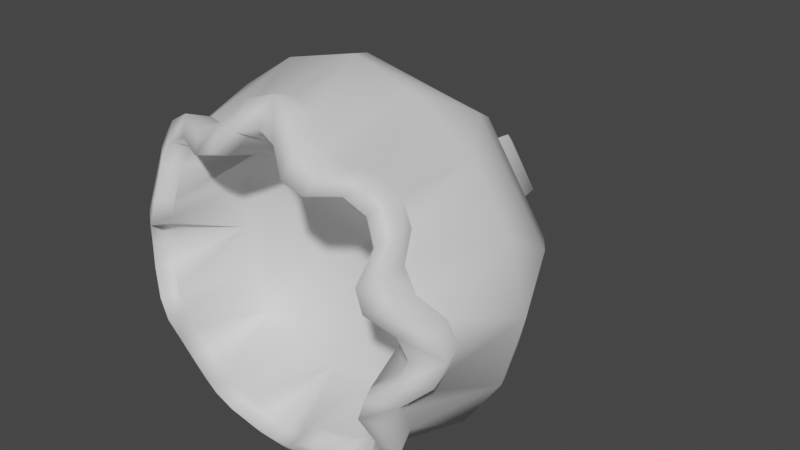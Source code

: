 # Source: FE_leaf_15-nr.blend  (saved by Blender 3.0.42; exported with 4.5.12 LTS)
import bpy
from mathutils import Matrix  # noqa: F401  (used for matrix-valued properties, if any)

bpy.ops.wm.read_factory_settings(use_empty=True)
scene = bpy.context.scene
scene.name = 'Scene'

# ---- collections
col_collection = bpy.data.collections.new('Collection'); scene.collection.children.link(col_collection)

# ---- materials (node trees are filled in below, after node groups)
mat_material_002 = bpy.data.materials.new('Material.002')
mat_material_002.use_transparent_shadow = False

# ---- material node trees
mat_material_002.use_nodes = True; mat_material_002.node_tree.nodes.clear()
_N = mat_material_002.node_tree.nodes; _L = mat_material_002.node_tree.links
n0 = _N.new('ShaderNodeBsdfPrincipled'); n0.name = 'Principled BSDF'; n0.location = (10, 300)
n0.distribution = 'GGX'
n0.subsurface_method = 'RANDOM_WALK_SKIN'
n0.inputs[3].default_value = 1.45
n0.inputs[27].default_value = (0.0, 0.0, 0.0, 1.0)
n0.inputs[28].default_value = 1.0
n1 = _N.new('ShaderNodeOutputMaterial'); n1.name = 'Material Output'; n1.location = (300, 300)
_L.new(n0.outputs[0], n1.inputs[0])
n1.is_active_output = True

# ---- world
world_world = bpy.data.worlds.new('World'); scene.world = world_world
world_world.use_nodes = True; world_world.node_tree.nodes.clear()
_N = world_world.node_tree.nodes; _L = world_world.node_tree.links
n0 = _N.new('ShaderNodeOutputWorld'); n0.name = 'World Output'; n0.location = (300, 300)
n1 = _N.new('ShaderNodeBackground'); n1.name = 'Background'; n1.location = (10, 300)
n1.inputs[0].default_value = (0.05088, 0.05088, 0.05088, 1.0)
_L.new(n1.outputs[0], n0.inputs[0])
n0.is_active_output = True
world_world.color = (0.05088, 0.05088, 0.05088)
world_world.use_sun_shadow = False
world_world.sun_shadow_jitter_overblur = 0.0

# ---- meshes
me_0x0770df8d_gmdl = bpy.data.meshes.new('0x0770DF8D.gmdl')
me_0x0770df8d_gmdl.from_pydata([(0.05778, -0.9134, 0.3776), (-0.0003674, -0.7342, 0.2967), (0.1222, -0.713, 0.2934), (0.1071, -0.9446, 0.3276), (0.1645, -0.9403, 0.3093), (0.2379, -0.9057, 0.3161), (0.238, -0.7211, 0.2301), (0.2908, -0.8958, 0.2845), (0.06821, -0.8416, 0.4481), (-0.0003668, -0.6303, 0.5135), (-0.0003671, -0.8263, 0.4672), (0.1274, -0.8773, 0.3936), (0.1911, -0.8787, 0.3637), (0.195, -0.6471, 0.4671), (0.2647, -0.8511, 0.3546), (0.3631, -0.6409, 0.3565), (0.2613, -0.481, 0.385), (-0.09126, -0.4775, 0.4578), (0.2349, -0.4047, 0.3447), (-0.0821, -0.4048, 0.4085), (-0.0003679, -0.5827, -0.006608), (0.2536, -0.952, 0.337), (0.3116, -0.942, 0.3054), (0.3468, -0.9054, 0.3406), (0.2828, -0.9148, 0.3773), (0.1722, -0.9882, 0.3254), (0.1973, -0.9457, 0.376), (0.1116, -0.9922, 0.3451), (0.1287, -0.9468, 0.4019), (0.06062, -0.9587, 0.4026), (0.06965, -0.9107, 0.4654), (-0.0003673, -0.9441, 0.4221), (-0.0003671, -0.8948, 0.4888), (0.3236, -0.8416, 0.3173), (0.2379, -0.9057, 0.3161), (0.2908, -0.8958, 0.2845), (0.1645, -0.9403, 0.3093), (0.1071, -0.9446, 0.3276), (0.05778, -0.9134, 0.3776), (-0.0003673, -0.8998, 0.3935), (0.06331, -0.317, 0.311), (-0.0003673, -0.8998, 0.3935), (-0.05852, -0.9134, 0.3776), (-0.1078, -0.9446, 0.3276), (-0.1229, -0.713, 0.2934), (-0.1652, -0.9403, 0.3093), (-0.2387, -0.9057, 0.3161), (-0.2915, -0.8958, 0.2845), (-0.2387, -0.7211, 0.2301), (-0.06895, -0.8416, 0.4481), (-0.1282, -0.8773, 0.3936), (-0.1957, -0.6471, 0.4671), (-0.1918, -0.8787, 0.3637), (-0.3638, -0.6409, 0.3565), (-0.2655, -0.8511, 0.3546), (-0.392, -0.481, 0.2551), (-0.3517, -0.4047, 0.2287), (0.02405, -0.001341, 0.1152), (0.01608, 0.03926, 0.07541), (-0.08239, 0.03926, 0.009838), (-0.1221, -0.001341, 0.01781), (-0.0003671, 0.08127, -0.006608), (-0.2543, -0.952, 0.337), (-0.2835, -0.9148, 0.3773), (-0.3476, -0.9054, 0.3406), (-0.3124, -0.942, 0.3054), (-0.1729, -0.9882, 0.3254), (-0.198, -0.9457, 0.376), (-0.1123, -0.9922, 0.3451), (-0.1294, -0.9468, 0.4019), (-0.06135, -0.9587, 0.4026), (-0.07038, -0.9107, 0.4654), (-0.2655, -0.8511, 0.3546), (-0.3243, -0.8416, 0.3173), (-0.1918, -0.8787, 0.3637), (-0.1282, -0.8773, 0.3936), (-0.06895, -0.8416, 0.4481), (-0.2387, -0.9057, 0.3161), (-0.2915, -0.8958, 0.2845), (-0.1652, -0.9403, 0.3093), (-0.1078, -0.9446, 0.3276), (-0.05852, -0.9134, 0.3776), (-0.3179, -0.317, 0.05707), (-0.3831, -0.9156, 0.05174), (-0.3058, -0.7298, -0.006608), (-0.3058, -0.7244, 0.1218), (-0.3277, -0.955, 0.09978), (-0.3087, -0.9531, 0.1548), (-0.3207, -0.9107, 0.2297), (-0.455, -0.8417, 0.06199), (-0.5204, -0.6302, -0.006607), (-0.4742, -0.8263, -0.006607), (-0.3984, -0.8811, 0.121), (-0.3679, -0.8842, 0.1837), (-0.4757, -0.6529, 0.1904), (-0.3611, -0.8522, 0.2581), (-0.4648, -0.4775, -0.0975), (-0.4155, -0.4048, -0.08834), (-0.3425, -0.9549, 0.2461), (-0.3838, -0.9157, 0.2762), (-0.3265, -0.9976, 0.1633), (-0.3804, -0.9499, 0.19), (-0.3471, -0.9993, 0.1046), (-0.4069, -0.9497, 0.1222), (-0.4089, -0.9596, 0.05446), (-0.4723, -0.9108, 0.06342), (-0.4291, -0.9441, -0.006608), (-0.4957, -0.8948, -0.006607), (-0.3207, -0.9107, 0.2297), (-0.3087, -0.9531, 0.1548), (-0.3277, -0.955, 0.09978), (-0.3831, -0.9156, 0.05174), (-0.4005, -0.8998, -0.006608), (-0.4005, -0.8998, -0.006608), (-0.3831, -0.9156, -0.06496), (-0.3277, -0.955, -0.113), (-0.3058, -0.7244, -0.1351), (-0.3087, -0.9531, -0.1681), (-0.3207, -0.9107, -0.2429), (-0.2915, -0.8958, -0.2977), (-0.2387, -0.7211, -0.2433), (-0.455, -0.8417, -0.0752), (-0.3984, -0.8811, -0.1342), (-0.4757, -0.6529, -0.2036), (-0.3679, -0.8842, -0.1969), (-0.3638, -0.6409, -0.3697), (-0.3611, -0.8522, -0.2713), (-0.262, -0.481, -0.3982), (-0.2356, -0.4047, -0.3579), (-0.01681, 0.03926, -0.08863), (-0.02479, -0.001341, -0.1284), (-0.3425, -0.9549, -0.2593), (-0.3838, -0.9157, -0.2894), (-0.3476, -0.9054, -0.3538), (-0.3124, -0.942, -0.3186), (-0.3265, -0.9976, -0.1765), (-0.3804, -0.9499, -0.2032), (-0.3471, -0.9993, -0.1178), (-0.4069, -0.9497, -0.1354), (-0.4089, -0.9596, -0.06767), (-0.4723, -0.9108, -0.07663), (-0.3611, -0.8522, -0.2713), (-0.3243, -0.8416, -0.3305), (-0.3679, -0.8842, -0.1969), (-0.3984, -0.8811, -0.1342), (-0.455, -0.8417, -0.0752), (-0.3207, -0.9107, -0.2429), (-0.2915, -0.8958, -0.2977), (-0.3087, -0.9531, -0.1681), (-0.3277, -0.955, -0.113), (-0.3831, -0.9156, -0.06496), (-0.06404, -0.317, -0.3242), (-0.05852, -0.9134, -0.3908), (-0.0003687, -0.7342, -0.3099), (-0.1229, -0.713, -0.3066), (-0.1078, -0.9446, -0.3408), (-0.1652, -0.9403, -0.3226), (-0.2387, -0.9057, -0.3293), (-0.06895, -0.8416, -0.4613), (-0.0003691, -0.6302, -0.5267), (-0.0003692, -0.8263, -0.4804), (-0.1282, -0.8773, -0.4068), (-0.1918, -0.8787, -0.3769), (-0.1957, -0.6471, -0.4803), (-0.2655, -0.8511, -0.3678), (0.09053, -0.4775, -0.471), (0.08137, -0.4048, -0.4217), (-0.2543, -0.952, -0.3502), (-0.2835, -0.9148, -0.3905), (-0.1729, -0.9882, -0.3386), (-0.198, -0.9457, -0.3892), (-0.1123, -0.9922, -0.3583), (-0.1294, -0.9468, -0.4151), (-0.06135, -0.9587, -0.4158), (-0.07038, -0.9107, -0.4786), (-0.0003692, -0.9441, -0.4353), (-0.0003693, -0.8948, -0.502), (-0.2387, -0.9057, -0.3293), (-0.1652, -0.9403, -0.3226), (-0.1078, -0.9446, -0.3408), (-0.05852, -0.9134, -0.3908), (-0.0003691, -0.8998, -0.4067), (-0.0003691, -0.8998, -0.4067), (0.05778, -0.9134, -0.3908), (0.1071, -0.9446, -0.3408), (0.1222, -0.713, -0.3066), (0.1645, -0.9403, -0.3226), (0.2379, -0.9057, -0.3293), (0.2907, -0.8958, -0.2977), (0.238, -0.7211, -0.2433), (0.06821, -0.8416, -0.4613), (0.1274, -0.8773, -0.4068), (0.195, -0.6471, -0.4803), (0.1911, -0.8787, -0.3769), (0.363, -0.6409, -0.3697), (0.2647, -0.8511, -0.3678), (0.3913, -0.481, -0.2683), (0.3509, -0.4047, -0.2419), (-0.01681, 0.03926, -0.08863), (0.08165, 0.03926, -0.02305), (0.1214, -0.001341, -0.03103), (0.2536, -0.952, -0.3502), (0.2828, -0.9148, -0.3905), (0.3468, -0.9054, -0.3538), (0.3116, -0.942, -0.3186), (0.1722, -0.9882, -0.3386), (0.1973, -0.9457, -0.3892), (0.1116, -0.9922, -0.3583), (0.1287, -0.9468, -0.4151), (0.06061, -0.9587, -0.4158), (0.06965, -0.9107, -0.4786), (0.2647, -0.8511, -0.3678), (0.3236, -0.8416, -0.3305), (0.1911, -0.8787, -0.3769), (0.1274, -0.8773, -0.4068), (0.06821, -0.8416, -0.4613), (0.2379, -0.9057, -0.3293), (0.2907, -0.8958, -0.2977), (0.1645, -0.9403, -0.3226), (0.1071, -0.9446, -0.3408), (0.05778, -0.9134, -0.3908), (0.3172, -0.317, -0.07028), (0.3824, -0.9156, -0.06496), (0.3051, -0.7298, -0.006609), (0.305, -0.7244, -0.1351), (0.327, -0.955, -0.113), (0.308, -0.9531, -0.1681), (0.32, -0.9107, -0.243), (0.4542, -0.8417, -0.07521), (0.5197, -0.6303, -0.00661), (0.4734, -0.8263, -0.00661), (0.3976, -0.8811, -0.1342), (0.3671, -0.8842, -0.1969), (0.475, -0.6529, -0.2036), (0.3604, -0.8522, -0.2713), (0.4641, -0.4775, 0.08429), (0.4148, -0.4048, 0.07513), (0.3418, -0.9549, -0.2593), (0.3831, -0.9157, -0.2894), (0.3257, -0.9976, -0.1765), (0.3797, -0.9499, -0.2032), (0.3464, -0.9993, -0.1178), (0.4062, -0.9497, -0.1354), (0.4082, -0.9596, -0.06767), (0.4716, -0.9108, -0.07663), (0.4283, -0.9441, -0.006609), (0.495, -0.8948, -0.00661), (0.32, -0.9107, -0.243), (0.308, -0.9531, -0.1681), (0.327, -0.955, -0.113), (0.3824, -0.9156, -0.06496), (0.3997, -0.8998, -0.006609), (0.3997, -0.8998, -0.006609), (0.3824, -0.9156, 0.05174), (0.327, -0.955, 0.09978), (0.305, -0.7244, 0.1218), (0.308, -0.9531, 0.1548), (0.32, -0.9107, 0.2297), (0.4542, -0.8417, 0.06199), (0.3976, -0.8811, 0.121), (0.475, -0.6529, 0.1904), (0.3671, -0.8842, 0.1837), (0.3604, -0.8522, 0.2581), (0.02405, -0.001341, 0.1152), (0.3418, -0.9549, 0.2461), (0.3831, -0.9157, 0.2762), (0.3257, -0.9976, 0.1633), (0.3797, -0.9499, 0.19), (0.3464, -0.9993, 0.1046), (0.4062, -0.9497, 0.1222), (0.4082, -0.9596, 0.05446), (0.4716, -0.9108, 0.06342), (0.3604, -0.8522, 0.2581), (0.3671, -0.8842, 0.1837), (0.3976, -0.8811, 0.121), (0.4542, -0.8417, 0.06199), (0.32, -0.9107, 0.2297), (0.308, -0.9531, 0.1548), (0.327, -0.955, 0.09978), (0.3824, -0.9156, 0.05174), (0.2292, -0.2459, -0.05264), (0.1555, -0.1509, -0.03786), (0.03088, -0.1509, 0.1492), (0.04566, -0.2459, 0.223), (-0.0464, -0.2459, -0.2362), (-0.03161, -0.1509, -0.1624), (-0.2299, -0.2459, 0.03942), (-0.1562, -0.1509, 0.02464), (-0.0464, -0.2459, -0.2362), (0.03088, -0.1509, 0.1492), (0.1278, -0.0558, -0.0323), (0.02533, -0.0558, 0.1215), (-0.02606, -0.0558, -0.1347), (-0.1285, -0.0558, 0.01908), (-0.02606, -0.0558, -0.1347), (-0.03161, -0.1509, -0.1624), (0.02533, -0.0558, 0.1215), (0.04566, -0.2459, 0.223), (-0.02479, -0.001341, -0.1284)], [], [(2, 3, 1), (0, 1, 3), (2, 4, 3), (5, 6, 7), (8, 9, 10), (11, 12, 13), (15, 13, 14), (13, 12, 14), (17, 9, 16), (9, 13, 16), (13, 15, 16), (17, 16, 19), (16, 18, 19), (2, 1, 20), (6, 2, 20), (23, 24, 22), (21, 22, 24), (25, 21, 26), (21, 24, 26), (26, 28, 25), (27, 25, 28), (29, 27, 30), (27, 28, 30), (31, 29, 32), (29, 30, 32), (24, 23, 14), (23, 33, 14), (26, 24, 12), (24, 14, 12), (28, 26, 11), (26, 12, 11), (28, 11, 30), (30, 11, 8), (30, 8, 32), (32, 8, 10), (22, 21, 35), (34, 35, 21), (25, 36, 21), (36, 34, 21), (27, 37, 25), (37, 36, 25), (29, 38, 27), (38, 37, 27), (31, 39, 29), (39, 38, 29), (19, 18, 40), (9, 8, 13), (13, 8, 11), (15, 14, 33), (2, 6, 4), (5, 4, 6), (0, 41, 1), (44, 1, 43), (42, 43, 1), (44, 43, 45), (46, 47, 48), (49, 10, 9), (50, 51, 52), (53, 54, 51), (51, 54, 52), (9, 17, 51), (17, 55, 51), (51, 55, 53), (17, 19, 55), (19, 56, 55), (57, 58, 60), (58, 59, 60), (44, 20, 1), (48, 20, 44), (58, 61, 59), (64, 65, 63), (62, 63, 65), (66, 67, 62), (67, 63, 62), (67, 66, 69), (68, 69, 66), (70, 71, 68), (71, 69, 68), (31, 32, 70), (32, 71, 70), (64, 63, 73), (63, 72, 73), (67, 74, 63), (74, 72, 63), (69, 75, 67), (75, 74, 67), (69, 71, 75), (71, 76, 75), (32, 10, 71), (10, 76, 71), (65, 78, 62), (77, 62, 78), (66, 62, 79), (79, 62, 77), (68, 66, 80), (80, 66, 79), (70, 68, 81), (81, 68, 80), (31, 70, 39), (39, 70, 81), (19, 40, 56), (40, 82, 56), (50, 49, 51), (51, 49, 9), (53, 73, 54), (48, 44, 46), (46, 44, 45), (42, 1, 41), (85, 86, 84), (83, 84, 86), (85, 87, 86), (88, 48, 47), (89, 90, 91), (92, 93, 94), (93, 95, 94), (94, 95, 53), (96, 90, 55), (90, 94, 55), (94, 53, 55), (96, 55, 97), (55, 56, 97), (85, 84, 20), (48, 85, 20), (99, 98, 64), (98, 65, 64), (101, 100, 99), (100, 98, 99), (101, 103, 100), (102, 100, 103), (104, 102, 105), (102, 103, 105), (105, 107, 104), (106, 104, 107), (99, 64, 95), (64, 73, 95), (101, 99, 93), (99, 95, 93), (103, 101, 92), (101, 93, 92), (103, 92, 105), (105, 92, 89), (105, 89, 107), (107, 89, 91), (98, 108, 65), (108, 78, 65), (100, 109, 98), (109, 108, 98), (102, 110, 100), (110, 109, 100), (102, 104, 110), (111, 110, 104), (106, 112, 104), (112, 111, 104), (97, 56, 82), (90, 89, 94), (94, 89, 92), (53, 95, 73), (85, 48, 87), (88, 87, 48), (83, 113, 84), (116, 84, 115), (114, 115, 84), (116, 115, 117), (118, 119, 120), (121, 91, 90), (122, 123, 124), (125, 126, 123), (123, 126, 124), (90, 96, 123), (96, 127, 123), (123, 127, 125), (96, 97, 127), (97, 128, 127), (60, 59, 130), (59, 129, 130), (116, 20, 84), (120, 20, 116), (59, 61, 129), (132, 133, 131), (131, 133, 134), (136, 132, 135), (135, 132, 131), (136, 135, 138), (137, 138, 135), (139, 140, 137), (140, 138, 137), (140, 139, 107), (106, 107, 139), (133, 132, 142), (132, 141, 142), (136, 143, 132), (143, 141, 132), (138, 144, 136), (144, 143, 136), (140, 145, 138), (145, 144, 138), (107, 91, 140), (91, 145, 140), (131, 134, 146), (146, 134, 147), (135, 131, 148), (148, 131, 146), (137, 135, 149), (149, 135, 148), (137, 149, 139), (150, 139, 149), (106, 139, 112), (112, 139, 150), (97, 82, 128), (82, 151, 128), (90, 123, 121), (123, 122, 121), (125, 142, 126), (116, 117, 120), (118, 120, 117), (114, 84, 113), (154, 155, 153), (152, 153, 155), (154, 156, 155), (157, 120, 119), (158, 159, 160), (161, 162, 163), (125, 163, 164), (163, 162, 164), (165, 159, 127), (159, 163, 127), (163, 125, 127), (165, 127, 166), (127, 128, 166), (154, 153, 20), (120, 154, 20), (133, 168, 134), (167, 134, 168), (169, 167, 170), (167, 168, 170), (170, 172, 169), (171, 169, 172), (173, 171, 174), (171, 172, 174), (175, 173, 176), (173, 174, 176), (168, 133, 164), (133, 142, 164), (170, 168, 162), (168, 164, 162), (172, 170, 161), (170, 162, 161), (172, 161, 174), (174, 161, 158), (174, 158, 176), (176, 158, 160), (134, 167, 147), (177, 147, 167), (169, 178, 167), (178, 177, 167), (171, 179, 169), (179, 178, 169), (173, 180, 171), (180, 179, 171), (175, 181, 173), (181, 180, 173), (166, 128, 151), (159, 158, 163), (163, 158, 161), (125, 164, 142), (154, 120, 156), (157, 156, 120), (152, 182, 153), (185, 153, 184), (183, 184, 153), (185, 184, 186), (187, 188, 189), (190, 160, 159), (191, 192, 193), (194, 195, 192), (192, 195, 193), (159, 165, 192), (165, 196, 192), (192, 196, 194), (165, 166, 196), (166, 197, 196), (130, 198, 200), (198, 199, 200), (185, 20, 153), (189, 20, 185), (129, 61, 199), (203, 204, 202), (201, 202, 204), (205, 206, 201), (206, 202, 201), (206, 205, 208), (207, 208, 205), (209, 210, 207), (210, 208, 207), (175, 176, 209), (176, 210, 209), (203, 202, 212), (202, 211, 212), (206, 213, 202), (213, 211, 202), (208, 214, 206), (214, 213, 206), (208, 210, 214), (210, 215, 214), (176, 160, 210), (160, 215, 210), (204, 217, 201), (216, 201, 217), (205, 201, 218), (218, 201, 216), (207, 205, 219), (219, 205, 218), (209, 207, 220), (220, 207, 219), (175, 209, 181), (181, 209, 220), (166, 151, 197), (151, 221, 197), (191, 190, 192), (192, 190, 159), (194, 212, 195), (189, 185, 187), (187, 185, 186), (183, 153, 182), (224, 225, 223), (222, 223, 225), (224, 226, 225), (227, 189, 188), (228, 229, 230), (231, 232, 233), (232, 234, 233), (233, 234, 194), (235, 229, 196), (229, 233, 196), (233, 194, 196), (235, 196, 236), (196, 197, 236), (224, 223, 20), (189, 224, 20), (238, 237, 203), (237, 204, 203), (240, 239, 238), (239, 237, 238), (240, 242, 239), (241, 239, 242), (243, 241, 244), (241, 242, 244), (244, 246, 243), (245, 243, 246), (238, 203, 234), (203, 212, 234), (240, 238, 232), (238, 234, 232), (242, 240, 231), (240, 232, 231), (242, 231, 244), (244, 231, 228), (244, 228, 246), (246, 228, 230), (237, 247, 204), (247, 217, 204), (239, 248, 237), (248, 247, 237), (241, 249, 239), (249, 248, 239), (241, 243, 249), (250, 249, 243), (245, 251, 243), (251, 250, 243), (236, 197, 221), (229, 228, 233), (233, 228, 231), (194, 234, 212), (224, 189, 226), (227, 226, 189), (222, 252, 223), (255, 223, 254), (253, 254, 223), (255, 254, 256), (257, 7, 6), (258, 230, 229), (259, 260, 261), (15, 262, 260), (260, 262, 261), (229, 235, 260), (235, 16, 260), (260, 16, 15), (235, 236, 16), (236, 18, 16), (200, 199, 263), (199, 58, 263), (255, 20, 223), (6, 20, 255), (199, 61, 58), (265, 23, 264), (264, 23, 22), (267, 265, 266), (266, 265, 264), (267, 266, 269), (268, 269, 266), (270, 271, 268), (271, 269, 268), (271, 270, 246), (245, 246, 270), (23, 265, 33), (265, 272, 33), (267, 273, 265), (273, 272, 265), (269, 274, 267), (274, 273, 267), (271, 275, 269), (275, 274, 269), (246, 230, 271), (230, 275, 271), (264, 22, 276), (276, 22, 35), (266, 264, 277), (277, 264, 276), (268, 266, 278), (278, 266, 277), (268, 278, 270), (279, 270, 278), (245, 270, 251), (251, 270, 279), (236, 221, 18), (221, 40, 18), (229, 260, 258), (260, 259, 258), (15, 33, 262), (255, 256, 6), (257, 6, 256), (253, 223, 252), (280, 281, 283), (281, 282, 283), (284, 285, 280), (285, 281, 280), (286, 287, 288), (287, 285, 288), (283, 289, 286), (289, 287, 286), (290, 291, 281), (281, 291, 282), (292, 290, 285), (285, 290, 281), (293, 294, 287), (287, 294, 295), (296, 293, 289), (289, 293, 287), (221, 280, 40), (280, 283, 40), (151, 284, 221), (284, 280, 221), (82, 286, 151), (286, 284, 151), (40, 297, 82), (297, 286, 82), (200, 263, 290), (290, 263, 291), (298, 200, 292), (292, 200, 290), (60, 130, 293), (293, 130, 294), (57, 60, 296), (296, 60, 293)])
me_0x0770df8d_gmdl.polygons.foreach_set('use_smooth', [True] * 464)
_uv = me_0x0770df8d_gmdl.uv_layers.new(name='UVMap')
_uv.uv.foreach_set('vector', [0.1902, 0.4114, 0.1511, 0.4627, 0.1372, 0.3811, 0.1135, 0.448, 0.1372, 0.3811, 0.1511, 0.4627, 0.1902, 0.4114, 0.1828, 0.4763, 0.1511, 0.4627, 0.2201, 0.4919, 0.2504, 0.4316, 0.2499, 0.4964, 0.5651, 0.8531, 0.5673, 0.7992, 0.5393, 0.8375, 0.598, 0.8668, 0.6305, 0.8747, 0.6256, 0.8239, 0.6886, 0.8289, 0.6256, 0.8239, 0.6651, 0.8776, 0.6256, 0.8239, 0.6305, 0.8747, 0.6651, 0.8776, 0.5788, 0.7456, 0.5673, 0.7992, 0.6589, 0.7826, 0.5673, 0.7992, 0.6256, 0.8239, 0.6589, 0.7826, 0.6256, 0.8239, 0.6886, 0.8289, 0.6589, 0.7826, 0.5788, 0.7456, 0.6589, 0.7826, 0.6019, 0.7242, 0.6589, 0.7826, 0.6602, 0.7508, 0.6019, 0.7242, 0.1902, 0.4114, 0.1372, 0.3811, 0.2495, 0.2665, 0.2504, 0.4316, 0.1902, 0.4114, 0.2495, 0.2665, 0.7005, 0.9084, 0.664, 0.9106, 0.7055, 0.9434, 0.6635, 0.9465, 0.7055, 0.9434, 0.664, 0.9106, 0.6188, 0.9429, 0.6635, 0.9465, 0.6252, 0.9062, 0.6635, 0.9465, 0.664, 0.9106, 0.6252, 0.9062, 0.6252, 0.9062, 0.5876, 0.8966, 0.6188, 0.9429, 0.5755, 0.9324, 0.6188, 0.9429, 0.5876, 0.8966, 0.534, 0.9154, 0.5755, 0.9324, 0.5513, 0.8819, 0.5755, 0.9324, 0.5876, 0.8966, 0.5513, 0.8819, 0.4983, 0.8935, 0.534, 0.9154, 0.5205, 0.8631, 0.534, 0.9154, 0.5513, 0.8819, 0.5205, 0.8631, 0.664, 0.9106, 0.7005, 0.9084, 0.6651, 0.8776, 0.7005, 0.9084, 0.6956, 0.8758, 0.6651, 0.8776, 0.6252, 0.9062, 0.664, 0.9106, 0.6305, 0.8747, 0.664, 0.9106, 0.6651, 0.8776, 0.6305, 0.8747, 0.5876, 0.8966, 0.6252, 0.9062, 0.598, 0.8668, 0.6252, 0.9062, 0.6305, 0.8747, 0.598, 0.8668, 0.5876, 0.8966, 0.598, 0.8668, 0.5513, 0.8819, 0.5513, 0.8819, 0.598, 0.8668, 0.5651, 0.8531, 0.5513, 0.8819, 0.5651, 0.8531, 0.5205, 0.8631, 0.5205, 0.8631, 0.5651, 0.8531, 0.5393, 0.8375, 0.7055, 0.9434, 0.6635, 0.9465, 0.7112, 0.9826, 0.6631, 0.9858, 0.7112, 0.9826, 0.6635, 0.9465, 0.6188, 0.9429, 0.6125, 0.9811, 0.6635, 0.9465, 0.6125, 0.9811, 0.6631, 0.9858, 0.6635, 0.9465, 0.5755, 0.9324, 0.5633, 0.9692, 0.6188, 0.9429, 0.5633, 0.9692, 0.6125, 0.9811, 0.6188, 0.9429, 0.534, 0.9154, 0.5161, 0.9501, 0.5755, 0.9324, 0.5161, 0.9501, 0.5633, 0.9692, 0.5755, 0.9324, 0.4983, 0.8935, 0.4752, 0.9252, 0.534, 0.9154, 0.4752, 0.9252, 0.5161, 0.9501, 0.534, 0.9154, 0.6019, 0.7242, 0.6602, 0.7508, 0.6429, 0.7121, 0.5673, 0.7992, 0.5651, 0.8531, 0.6256, 0.8239, 0.6256, 0.8239, 0.5651, 0.8531, 0.598, 0.8668, 0.6886, 0.8289, 0.6651, 0.8776, 0.6956, 0.8758, 0.1902, 0.4114, 0.2504, 0.4316, 0.1828, 0.4763, 0.2201, 0.4919, 0.1828, 0.4763, 0.2504, 0.4316, 0.1135, 0.448, 0.08878, 0.4304, 0.1372, 0.3811, 0.1061, 0.3284, 0.1372, 0.3811, 0.0556, 0.3684, 0.07093, 0.4058, 0.0556, 0.3684, 0.1372, 0.3811, 0.1061, 0.3284, 0.0556, 0.3684, 0.04175, 0.3368, 0.02518, 0.3, 0.01994, 0.2703, 0.08474, 0.2686, 0.5165, 0.8176, 0.5393, 0.8375, 0.5673, 0.7992, 0.4934, 0.7904, 0.526, 0.7512, 0.4761, 0.7619, 0.5021, 0.6927, 0.4628, 0.7298, 0.526, 0.7512, 0.526, 0.7512, 0.4628, 0.7298, 0.4761, 0.7619, 0.5673, 0.7992, 0.5788, 0.7456, 0.526, 0.7512, 0.5788, 0.7456, 0.5487, 0.6625, 0.526, 0.7512, 0.526, 0.7512, 0.5487, 0.6625, 0.5021, 0.6927, 0.5788, 0.7456, 0.6019, 0.7242, 0.5487, 0.6625, 0.6019, 0.7242, 0.5803, 0.6636, 0.5487, 0.6625, 0.651, 0.695, 0.6521, 0.6925, 0.6361, 0.654, 0.6521, 0.6925, 0.6385, 0.6551, 0.6361, 0.654, 0.1061, 0.3284, 0.2495, 0.2665, 0.1372, 0.3811, 0.08474, 0.2686, 0.2495, 0.2665, 0.1061, 0.3284, 0.6521, 0.6925, 0.664, 0.6669, 0.6385, 0.6551, 0.4228, 0.7055, 0.3879, 0.7113, 0.4317, 0.7409, 0.3977, 0.7522, 0.4317, 0.7409, 0.3879, 0.7113, 0.4147, 0.7938, 0.4477, 0.7764, 0.3977, 0.7522, 0.4477, 0.7764, 0.4317, 0.7409, 0.3977, 0.7522, 0.4477, 0.7764, 0.4147, 0.7938, 0.4682, 0.8094, 0.4378, 0.8318, 0.4682, 0.8094, 0.4147, 0.7938, 0.4666, 0.8661, 0.4933, 0.8395, 0.4378, 0.8318, 0.4933, 0.8395, 0.4682, 0.8094, 0.4378, 0.8318, 0.4983, 0.8935, 0.5205, 0.8631, 0.4666, 0.8661, 0.5205, 0.8631, 0.4933, 0.8395, 0.4666, 0.8661, 0.4228, 0.7055, 0.4317, 0.7409, 0.4553, 0.7002, 0.4317, 0.7409, 0.4628, 0.7298, 0.4553, 0.7002, 0.4477, 0.7764, 0.4761, 0.7619, 0.4317, 0.7409, 0.4761, 0.7619, 0.4628, 0.7298, 0.4317, 0.7409, 0.4682, 0.8094, 0.4934, 0.7904, 0.4477, 0.7764, 0.4934, 0.7904, 0.4761, 0.7619, 0.4477, 0.7764, 0.4682, 0.8094, 0.4933, 0.8395, 0.4934, 0.7904, 0.4933, 0.8395, 0.5165, 0.8176, 0.4934, 0.7904, 0.5205, 0.8631, 0.5393, 0.8375, 0.4933, 0.8395, 0.5393, 0.8375, 0.5165, 0.8176, 0.4933, 0.8395, 0.3879, 0.7113, 0.3488, 0.7178, 0.3977, 0.7522, 0.3604, 0.7645, 0.3977, 0.7522, 0.3488, 0.7178, 0.4147, 0.7938, 0.3977, 0.7522, 0.3802, 0.8113, 0.3802, 0.8113, 0.3977, 0.7522, 0.3604, 0.7645, 0.4378, 0.8318, 0.4147, 0.7938, 0.4064, 0.8547, 0.4064, 0.8547, 0.4147, 0.7938, 0.3802, 0.8113, 0.4666, 0.8661, 0.4378, 0.8318, 0.439, 0.8938, 0.439, 0.8938, 0.4378, 0.8318, 0.4064, 0.8547, 0.4983, 0.8935, 0.4666, 0.8661, 0.4752, 0.9252, 0.4752, 0.9252, 0.4666, 0.8661, 0.439, 0.8938, 0.6019, 0.7242, 0.6429, 0.7121, 0.5803, 0.6636, 0.6429, 0.7121, 0.6191, 0.6461, 0.5803, 0.6636, 0.4934, 0.7904, 0.5165, 0.8176, 0.526, 0.7512, 0.526, 0.7512, 0.5165, 0.8176, 0.5673, 0.7992, 0.5021, 0.6927, 0.4553, 0.7002, 0.4628, 0.7298, 0.08474, 0.2686, 0.1061, 0.3284, 0.02518, 0.3, 0.02518, 0.3, 0.1061, 0.3284, 0.04175, 0.3368, 0.07093, 0.4058, 0.1372, 0.3811, 0.08878, 0.4304, 0.1014, 0.2078, 0.05304, 0.17, 0.1349, 0.1537, 0.06836, 0.1309, 0.1349, 0.1537, 0.05304, 0.17, 0.1014, 0.2078, 0.03992, 0.202, 0.05304, 0.17, 0.02447, 0.2401, 0.08474, 0.2686, 0.01994, 0.2703, 0.4783, 0.5687, 0.5323, 0.5707, 0.494, 0.5427, 0.4643, 0.6022, 0.4564, 0.6347, 0.5069, 0.6294, 0.4564, 0.6347, 0.4533, 0.6697, 0.5069, 0.6294, 0.5069, 0.6294, 0.4533, 0.6697, 0.5021, 0.6927, 0.5861, 0.5823, 0.5323, 0.5707, 0.5487, 0.6625, 0.5323, 0.5707, 0.5069, 0.6294, 0.5487, 0.6625, 0.5069, 0.6294, 0.5021, 0.6927, 0.5487, 0.6625, 0.5861, 0.5823, 0.5487, 0.6625, 0.6073, 0.6052, 0.5487, 0.6625, 0.5803, 0.6636, 0.6073, 0.6052, 0.1014, 0.2078, 0.1349, 0.1537, 0.2495, 0.2665, 0.08474, 0.2686, 0.1014, 0.2078, 0.2495, 0.2665, 0.4206, 0.6689, 0.3845, 0.6691, 0.4228, 0.7055, 0.3845, 0.6691, 0.3879, 0.7113, 0.4228, 0.7055, 0.4252, 0.6298, 0.3879, 0.6237, 0.4206, 0.6689, 0.3879, 0.6237, 0.3845, 0.6691, 0.4206, 0.6689, 0.4252, 0.6298, 0.4348, 0.592, 0.3879, 0.6237, 0.3984, 0.5802, 0.3879, 0.6237, 0.4348, 0.592, 0.416, 0.5378, 0.3984, 0.5802, 0.4496, 0.5551, 0.3984, 0.5802, 0.4348, 0.592, 0.4496, 0.5551, 0.4496, 0.5551, 0.4685, 0.524, 0.416, 0.5378, 0.4381, 0.5018, 0.416, 0.5378, 0.4685, 0.524, 0.4206, 0.6689, 0.4228, 0.7055, 0.4533, 0.6697, 0.4228, 0.7055, 0.4553, 0.7002, 0.4533, 0.6697, 0.4252, 0.6298, 0.4206, 0.6689, 0.4564, 0.6347, 0.4206, 0.6689, 0.4533, 0.6697, 0.4564, 0.6347, 0.4348, 0.592, 0.4252, 0.6298, 0.4643, 0.6022, 0.4252, 0.6298, 0.4564, 0.6347, 0.4643, 0.6022, 0.4348, 0.592, 0.4643, 0.6022, 0.4496, 0.5551, 0.4496, 0.5551, 0.4643, 0.6022, 0.4783, 0.5687, 0.4496, 0.5551, 0.4783, 0.5687, 0.4685, 0.524, 0.4685, 0.524, 0.4783, 0.5687, 0.494, 0.5427, 0.3845, 0.6691, 0.3453, 0.6694, 0.3879, 0.7113, 0.3453, 0.6694, 0.3488, 0.7178, 0.3879, 0.7113, 0.3879, 0.6237, 0.3498, 0.618, 0.3845, 0.6691, 0.3498, 0.618, 0.3453, 0.6694, 0.3845, 0.6691, 0.3984, 0.5802, 0.3616, 0.5685, 0.3879, 0.6237, 0.3616, 0.5685, 0.3498, 0.618, 0.3879, 0.6237, 0.3984, 0.5802, 0.416, 0.5378, 0.3616, 0.5685, 0.3812, 0.52, 0.3616, 0.5685, 0.416, 0.5378, 0.4381, 0.5018, 0.4064, 0.4786, 0.416, 0.5378, 0.4064, 0.4786, 0.3812, 0.52, 0.416, 0.5378, 0.6073, 0.6052, 0.5803, 0.6636, 0.6191, 0.6461, 0.5323, 0.5707, 0.4783, 0.5687, 0.5069, 0.6294, 0.5069, 0.6294, 0.4783, 0.5687, 0.4643, 0.6022, 0.5021, 0.6927, 0.4533, 0.6697, 0.4553, 0.7002, 0.1014, 0.2078, 0.08474, 0.2686, 0.03992, 0.202, 0.02447, 0.2401, 0.03992, 0.202, 0.08474, 0.2686, 0.06836, 0.1309, 0.08619, 0.1056, 0.1349, 0.1537, 0.1884, 0.1192, 0.1349, 0.1537, 0.1498, 0.07164, 0.1111, 0.08741, 0.1498, 0.07164, 0.1349, 0.1537, 0.1884, 0.1192, 0.1498, 0.07164, 0.1813, 0.0576, 0.2191, 0.04161, 0.2491, 0.03661, 0.2486, 0.1014, 0.514, 0.5199, 0.494, 0.5427, 0.5323, 0.5707, 0.5417, 0.4964, 0.5805, 0.5286, 0.5703, 0.4789, 0.6394, 0.5049, 0.6027, 0.4654, 0.5805, 0.5286, 0.5805, 0.5286, 0.6027, 0.4654, 0.5703, 0.4789, 0.5323, 0.5707, 0.5861, 0.5823, 0.5805, 0.5286, 0.5861, 0.5823, 0.6691, 0.5512, 0.5805, 0.5286, 0.5805, 0.5286, 0.6691, 0.5512, 0.6394, 0.5049, 0.5861, 0.5823, 0.6073, 0.6052, 0.6691, 0.5512, 0.6073, 0.6052, 0.6678, 0.5829, 0.6691, 0.5512, 0.6361, 0.654, 0.6385, 0.6551, 0.677, 0.6388, 0.6385, 0.6551, 0.6759, 0.6412, 0.677, 0.6388, 0.1884, 0.1192, 0.2495, 0.2665, 0.1349, 0.1537, 0.2486, 0.1014, 0.2495, 0.2665, 0.1884, 0.1192, 0.6385, 0.6551, 0.664, 0.6669, 0.6759, 0.6412, 0.592, 0.4344, 0.6275, 0.4254, 0.5812, 0.4, 0.5812, 0.4, 0.6275, 0.4254, 0.6224, 0.3904, 0.5562, 0.4507, 0.592, 0.4344, 0.539, 0.4171, 0.539, 0.4171, 0.592, 0.4344, 0.5812, 0.4, 0.5562, 0.4507, 0.539, 0.4171, 0.523, 0.4713, 0.5007, 0.4402, 0.523, 0.4713, 0.539, 0.4171, 0.4656, 0.4698, 0.4923, 0.4966, 0.5007, 0.4402, 0.4923, 0.4966, 0.523, 0.4713, 0.5007, 0.4402, 0.4923, 0.4966, 0.4656, 0.4698, 0.4685, 0.524, 0.4381, 0.5018, 0.4685, 0.524, 0.4656, 0.4698, 0.6275, 0.4254, 0.592, 0.4344, 0.6324, 0.458, 0.592, 0.4344, 0.6027, 0.4654, 0.6324, 0.458, 0.5562, 0.4507, 0.5703, 0.4789, 0.592, 0.4344, 0.5703, 0.4789, 0.6027, 0.4654, 0.592, 0.4344, 0.523, 0.4713, 0.5417, 0.4964, 0.5562, 0.4507, 0.5417, 0.4964, 0.5703, 0.4789, 0.5562, 0.4507, 0.4923, 0.4966, 0.514, 0.5199, 0.523, 0.4713, 0.514, 0.5199, 0.5417, 0.4964, 0.523, 0.4713, 0.4685, 0.524, 0.494, 0.5427, 0.4923, 0.4966, 0.494, 0.5427, 0.514, 0.5199, 0.4923, 0.4966, 0.5812, 0.4, 0.6224, 0.3904, 0.5697, 0.3626, 0.5697, 0.3626, 0.6224, 0.3904, 0.6168, 0.3512, 0.539, 0.4171, 0.5812, 0.4, 0.522, 0.3825, 0.522, 0.3825, 0.5812, 0.4, 0.5697, 0.3626, 0.5007, 0.4402, 0.539, 0.4171, 0.4784, 0.4087, 0.4784, 0.4087, 0.539, 0.4171, 0.522, 0.3825, 0.5007, 0.4402, 0.4784, 0.4087, 0.4656, 0.4698, 0.4381, 0.4421, 0.4656, 0.4698, 0.4784, 0.4087, 0.4381, 0.5018, 0.4656, 0.4698, 0.4064, 0.4786, 0.4064, 0.4786, 0.4656, 0.4698, 0.4381, 0.4421, 0.6073, 0.6052, 0.6191, 0.6461, 0.6678, 0.5829, 0.6191, 0.6461, 0.685, 0.6217, 0.6678, 0.5829, 0.5323, 0.5707, 0.5805, 0.5286, 0.514, 0.5199, 0.5805, 0.5286, 0.5417, 0.4964, 0.514, 0.5199, 0.6394, 0.5049, 0.6324, 0.458, 0.6027, 0.4654, 0.1884, 0.1192, 0.1813, 0.0576, 0.2486, 0.1014, 0.2191, 0.04161, 0.2486, 0.1014, 0.1813, 0.0576, 0.1111, 0.08741, 0.1349, 0.1537, 0.08619, 0.1056, 0.3088, 0.1216, 0.3479, 0.07031, 0.3619, 0.1519, 0.3855, 0.08502, 0.3619, 0.1519, 0.3479, 0.07031, 0.3088, 0.1216, 0.3162, 0.05669, 0.3479, 0.07031, 0.2789, 0.04107, 0.2486, 0.1014, 0.2491, 0.03661, 0.7628, 0.4806, 0.7607, 0.5346, 0.7887, 0.4963, 0.7299, 0.4669, 0.6974, 0.4591, 0.7024, 0.5099, 0.6394, 0.5049, 0.7024, 0.5099, 0.6628, 0.4561, 0.7024, 0.5099, 0.6974, 0.4591, 0.6628, 0.4561, 0.7492, 0.5882, 0.7607, 0.5346, 0.6691, 0.5512, 0.7607, 0.5346, 0.7024, 0.5099, 0.6691, 0.5512, 0.7024, 0.5099, 0.6394, 0.5049, 0.6691, 0.5512, 0.7492, 0.5882, 0.6691, 0.5512, 0.726, 0.6096, 0.6691, 0.5512, 0.6678, 0.5829, 0.726, 0.6096, 0.3088, 0.1216, 0.3619, 0.1519, 0.2495, 0.2665, 0.2486, 0.1014, 0.3088, 0.1216, 0.2495, 0.2665, 0.6275, 0.4254, 0.664, 0.4231, 0.6224, 0.3904, 0.6644, 0.3873, 0.6224, 0.3904, 0.664, 0.4231, 0.7092, 0.3909, 0.6644, 0.3873, 0.7027, 0.4276, 0.6644, 0.3873, 0.664, 0.4231, 0.7027, 0.4276, 0.7027, 0.4276, 0.7404, 0.4372, 0.7092, 0.3909, 0.7525, 0.4013, 0.7092, 0.3909, 0.7404, 0.4372, 0.7939, 0.4184, 0.7525, 0.4013, 0.7767, 0.4519, 0.7525, 0.4013, 0.7404, 0.4372, 0.7767, 0.4519, 0.8297, 0.4402, 0.7939, 0.4184, 0.8075, 0.4706, 0.7939, 0.4184, 0.7767, 0.4519, 0.8075, 0.4706, 0.664, 0.4231, 0.6275, 0.4254, 0.6628, 0.4561, 0.6275, 0.4254, 0.6324, 0.458, 0.6628, 0.4561, 0.7027, 0.4276, 0.664, 0.4231, 0.6974, 0.4591, 0.664, 0.4231, 0.6628, 0.4561, 0.6974, 0.4591, 0.7404, 0.4372, 0.7027, 0.4276, 0.7299, 0.4669, 0.7027, 0.4276, 0.6974, 0.4591, 0.7299, 0.4669, 0.7404, 0.4372, 0.7299, 0.4669, 0.7767, 0.4519, 0.7767, 0.4519, 0.7299, 0.4669, 0.7628, 0.4806, 0.7767, 0.4519, 0.7628, 0.4806, 0.8075, 0.4706, 0.8075, 0.4706, 0.7628, 0.4806, 0.7887, 0.4963, 0.6224, 0.3904, 0.6644, 0.3873, 0.6168, 0.3512, 0.6648, 0.3479, 0.6168, 0.3512, 0.6644, 0.3873, 0.7092, 0.3909, 0.7154, 0.3526, 0.6644, 0.3873, 0.7154, 0.3526, 0.6648, 0.3479, 0.6644, 0.3873, 0.7525, 0.4013, 0.7647, 0.3645, 0.7092, 0.3909, 0.7647, 0.3645, 0.7154, 0.3526, 0.7092, 0.3909, 0.7939, 0.4184, 0.8119, 0.3837, 0.7525, 0.4013, 0.8119, 0.3837, 0.7647, 0.3645, 0.7525, 0.4013, 0.8297, 0.4402, 0.8528, 0.4086, 0.7939, 0.4184, 0.8528, 0.4086, 0.8119, 0.3837, 0.7939, 0.4184, 0.726, 0.6096, 0.6678, 0.5829, 0.685, 0.6217, 0.7607, 0.5346, 0.7628, 0.4806, 0.7024, 0.5099, 0.7024, 0.5099, 0.7628, 0.4806, 0.7299, 0.4669, 0.6394, 0.5049, 0.6628, 0.4561, 0.6324, 0.458, 0.3088, 0.1216, 0.2486, 0.1014, 0.3162, 0.05669, 0.2789, 0.04107, 0.3162, 0.05669, 0.2486, 0.1014, 0.3855, 0.08502, 0.4103, 0.1026, 0.3619, 0.1519, 0.3929, 0.2046, 0.3619, 0.1519, 0.4434, 0.1646, 0.4281, 0.1272, 0.4434, 0.1646, 0.3619, 0.1519, 0.3929, 0.2046, 0.4434, 0.1646, 0.4573, 0.1962, 0.4739, 0.233, 0.4791, 0.2628, 0.4143, 0.2645, 0.8115, 0.5161, 0.7887, 0.4963, 0.7607, 0.5346, 0.8345, 0.5433, 0.802, 0.5826, 0.8519, 0.5719, 0.8258, 0.6411, 0.8652, 0.604, 0.802, 0.5826, 0.802, 0.5826, 0.8652, 0.604, 0.8519, 0.5719, 0.7607, 0.5346, 0.7492, 0.5882, 0.802, 0.5826, 0.7492, 0.5882, 0.7792, 0.6712, 0.802, 0.5826, 0.802, 0.5826, 0.7792, 0.6712, 0.8258, 0.6411, 0.7492, 0.5882, 0.726, 0.6096, 0.7792, 0.6712, 0.726, 0.6096, 0.7477, 0.6701, 0.7792, 0.6712, 0.677, 0.6388, 0.6759, 0.6412, 0.6919, 0.6798, 0.6759, 0.6412, 0.6895, 0.6786, 0.6919, 0.6798, 0.3929, 0.2046, 0.2495, 0.2665, 0.3619, 0.1519, 0.4143, 0.2645, 0.2495, 0.2665, 0.3929, 0.2046, 0.6759, 0.6412, 0.664, 0.6669, 0.6895, 0.6786, 0.9052, 0.6283, 0.9401, 0.6225, 0.8963, 0.5928, 0.9303, 0.5815, 0.8963, 0.5928, 0.9401, 0.6225, 0.9133, 0.54, 0.8803, 0.5573, 0.9303, 0.5815, 0.8803, 0.5573, 0.8963, 0.5928, 0.9303, 0.5815, 0.8803, 0.5573, 0.9133, 0.54, 0.8597, 0.5244, 0.8902, 0.5019, 0.8597, 0.5244, 0.9133, 0.54, 0.8614, 0.4676, 0.8347, 0.4943, 0.8902, 0.5019, 0.8347, 0.4943, 0.8597, 0.5244, 0.8902, 0.5019, 0.8297, 0.4402, 0.8075, 0.4706, 0.8614, 0.4676, 0.8075, 0.4706, 0.8347, 0.4943, 0.8614, 0.4676, 0.9052, 0.6283, 0.8963, 0.5928, 0.8727, 0.6335, 0.8963, 0.5928, 0.8652, 0.604, 0.8727, 0.6335, 0.8803, 0.5573, 0.8519, 0.5719, 0.8963, 0.5928, 0.8519, 0.5719, 0.8652, 0.604, 0.8963, 0.5928, 0.8597, 0.5244, 0.8345, 0.5433, 0.8803, 0.5573, 0.8345, 0.5433, 0.8519, 0.5719, 0.8803, 0.5573, 0.8597, 0.5244, 0.8347, 0.4943, 0.8345, 0.5433, 0.8347, 0.4943, 0.8115, 0.5161, 0.8345, 0.5433, 0.8075, 0.4706, 0.7887, 0.4963, 0.8347, 0.4943, 0.7887, 0.4963, 0.8115, 0.5161, 0.8347, 0.4943, 0.9401, 0.6225, 0.9792, 0.6159, 0.9303, 0.5815, 0.9676, 0.5692, 0.9303, 0.5815, 0.9792, 0.6159, 0.9133, 0.54, 0.9303, 0.5815, 0.9478, 0.5224, 0.9478, 0.5224, 0.9303, 0.5815, 0.9676, 0.5692, 0.8902, 0.5019, 0.9133, 0.54, 0.9215, 0.4791, 0.9215, 0.4791, 0.9133, 0.54, 0.9478, 0.5224, 0.8614, 0.4676, 0.8902, 0.5019, 0.889, 0.44, 0.889, 0.44, 0.8902, 0.5019, 0.9215, 0.4791, 0.8297, 0.4402, 0.8614, 0.4676, 0.8528, 0.4086, 0.8528, 0.4086, 0.8614, 0.4676, 0.889, 0.44, 0.726, 0.6096, 0.685, 0.6217, 0.7477, 0.6701, 0.685, 0.6217, 0.7089, 0.6876, 0.7477, 0.6701, 0.8345, 0.5433, 0.8115, 0.5161, 0.802, 0.5826, 0.802, 0.5826, 0.8115, 0.5161, 0.7607, 0.5346, 0.8258, 0.6411, 0.8727, 0.6335, 0.8652, 0.604, 0.4143, 0.2645, 0.3929, 0.2046, 0.4739, 0.233, 0.4739, 0.233, 0.3929, 0.2046, 0.4573, 0.1962, 0.4281, 0.1272, 0.3619, 0.1519, 0.4103, 0.1026, 0.3976, 0.3252, 0.446, 0.363, 0.3641, 0.3794, 0.4307, 0.4021, 0.3641, 0.3794, 0.446, 0.363, 0.3976, 0.3252, 0.4591, 0.331, 0.446, 0.363, 0.4746, 0.2929, 0.4143, 0.2645, 0.4791, 0.2628, 0.8496, 0.7651, 0.7957, 0.7631, 0.8339, 0.791, 0.8636, 0.7316, 0.8716, 0.699, 0.8211, 0.7044, 0.8716, 0.699, 0.8746, 0.6641, 0.8211, 0.7044, 0.8211, 0.7044, 0.8746, 0.6641, 0.8258, 0.6411, 0.7419, 0.7515, 0.7957, 0.7631, 0.7792, 0.6712, 0.7957, 0.7631, 0.8211, 0.7044, 0.7792, 0.6712, 0.8211, 0.7044, 0.8258, 0.6411, 0.7792, 0.6712, 0.7419, 0.7515, 0.7792, 0.6712, 0.7207, 0.7285, 0.7792, 0.6712, 0.7477, 0.6701, 0.7207, 0.7285, 0.3976, 0.3252, 0.3641, 0.3794, 0.2495, 0.2665, 0.4143, 0.2645, 0.3976, 0.3252, 0.2495, 0.2665, 0.9074, 0.6649, 0.9435, 0.6647, 0.9052, 0.6283, 0.9435, 0.6647, 0.9401, 0.6225, 0.9052, 0.6283, 0.9027, 0.7039, 0.94, 0.7101, 0.9074, 0.6649, 0.94, 0.7101, 0.9435, 0.6647, 0.9074, 0.6649, 0.9027, 0.7039, 0.8932, 0.7417, 0.94, 0.7101, 0.9296, 0.7535, 0.94, 0.7101, 0.8932, 0.7417, 0.912, 0.7959, 0.9296, 0.7535, 0.8783, 0.7787, 0.9296, 0.7535, 0.8932, 0.7417, 0.8783, 0.7787, 0.8783, 0.7787, 0.8595, 0.8097, 0.912, 0.7959, 0.8899, 0.8319, 0.912, 0.7959, 0.8595, 0.8097, 0.9074, 0.6649, 0.9052, 0.6283, 0.8746, 0.6641, 0.9052, 0.6283, 0.8727, 0.6335, 0.8746, 0.6641, 0.9027, 0.7039, 0.9074, 0.6649, 0.8716, 0.699, 0.9074, 0.6649, 0.8746, 0.6641, 0.8716, 0.699, 0.8932, 0.7417, 0.9027, 0.7039, 0.8636, 0.7316, 0.9027, 0.7039, 0.8716, 0.699, 0.8636, 0.7316, 0.8932, 0.7417, 0.8636, 0.7316, 0.8783, 0.7787, 0.8783, 0.7787, 0.8636, 0.7316, 0.8496, 0.7651, 0.8783, 0.7787, 0.8496, 0.7651, 0.8595, 0.8097, 0.8595, 0.8097, 0.8496, 0.7651, 0.8339, 0.791, 0.9435, 0.6647, 0.9827, 0.6643, 0.9401, 0.6225, 0.9827, 0.6643, 0.9792, 0.6159, 0.9401, 0.6225, 0.94, 0.7101, 0.9782, 0.7158, 0.9435, 0.6647, 0.9782, 0.7158, 0.9827, 0.6643, 0.9435, 0.6647, 0.9296, 0.7535, 0.9664, 0.7653, 0.94, 0.7101, 0.9664, 0.7653, 0.9782, 0.7158, 0.94, 0.7101, 0.9296, 0.7535, 0.912, 0.7959, 0.9664, 0.7653, 0.9467, 0.8137, 0.9664, 0.7653, 0.912, 0.7959, 0.8899, 0.8319, 0.9216, 0.8551, 0.912, 0.7959, 0.9216, 0.8551, 0.9467, 0.8137, 0.912, 0.7959, 0.7207, 0.7285, 0.7477, 0.6701, 0.7089, 0.6876, 0.7957, 0.7631, 0.8496, 0.7651, 0.8211, 0.7044, 0.8211, 0.7044, 0.8496, 0.7651, 0.8636, 0.7316, 0.8258, 0.6411, 0.8746, 0.6641, 0.8727, 0.6335, 0.3976, 0.3252, 0.4143, 0.2645, 0.4591, 0.331, 0.4746, 0.2929, 0.4591, 0.331, 0.4143, 0.2645, 0.4307, 0.4021, 0.4128, 0.4274, 0.3641, 0.3794, 0.3107, 0.4138, 0.3641, 0.3794, 0.3492, 0.4614, 0.388, 0.4456, 0.3492, 0.4614, 0.3641, 0.3794, 0.3107, 0.4138, 0.3492, 0.4614, 0.3177, 0.4754, 0.2799, 0.4914, 0.2499, 0.4964, 0.2504, 0.4316, 0.8139, 0.8139, 0.8339, 0.791, 0.7957, 0.7631, 0.7863, 0.8374, 0.7474, 0.8052, 0.7577, 0.8549, 0.6886, 0.8289, 0.7253, 0.8684, 0.7474, 0.8052, 0.7474, 0.8052, 0.7253, 0.8684, 0.7577, 0.8549, 0.7957, 0.7631, 0.7419, 0.7515, 0.7474, 0.8052, 0.7419, 0.7515, 0.6589, 0.7826, 0.7474, 0.8052, 0.7474, 0.8052, 0.6589, 0.7826, 0.6886, 0.8289, 0.7419, 0.7515, 0.7207, 0.7285, 0.6589, 0.7826, 0.7207, 0.7285, 0.6602, 0.7508, 0.6589, 0.7826, 0.6919, 0.6798, 0.6895, 0.6786, 0.651, 0.695, 0.6895, 0.6786, 0.6521, 0.6925, 0.651, 0.695, 0.3107, 0.4138, 0.2495, 0.2665, 0.3641, 0.3794, 0.2504, 0.4316, 0.2495, 0.2665, 0.3107, 0.4138, 0.6895, 0.6786, 0.664, 0.6669, 0.6521, 0.6925, 0.736, 0.8993, 0.7005, 0.9084, 0.7468, 0.9338, 0.7468, 0.9338, 0.7005, 0.9084, 0.7055, 0.9434, 0.7718, 0.883, 0.736, 0.8993, 0.789, 0.9167, 0.789, 0.9167, 0.736, 0.8993, 0.7468, 0.9338, 0.7718, 0.883, 0.789, 0.9167, 0.8049, 0.8624, 0.8273, 0.8935, 0.8049, 0.8624, 0.789, 0.9167, 0.8623, 0.8639, 0.8357, 0.8371, 0.8273, 0.8935, 0.8357, 0.8371, 0.8049, 0.8624, 0.8273, 0.8935, 0.8357, 0.8371, 0.8623, 0.8639, 0.8595, 0.8097, 0.8899, 0.8319, 0.8595, 0.8097, 0.8623, 0.8639, 0.7005, 0.9084, 0.736, 0.8993, 0.6956, 0.8758, 0.736, 0.8993, 0.7253, 0.8684, 0.6956, 0.8758, 0.7718, 0.883, 0.7577, 0.8549, 0.736, 0.8993, 0.7577, 0.8549, 0.7253, 0.8684, 0.736, 0.8993, 0.8049, 0.8624, 0.7863, 0.8374, 0.7718, 0.883, 0.7863, 0.8374, 0.7577, 0.8549, 0.7718, 0.883, 0.8357, 0.8371, 0.8139, 0.8139, 0.8049, 0.8624, 0.8139, 0.8139, 0.7863, 0.8374, 0.8049, 0.8624, 0.8595, 0.8097, 0.8339, 0.791, 0.8357, 0.8371, 0.8339, 0.791, 0.8139, 0.8139, 0.8357, 0.8371, 0.7468, 0.9338, 0.7055, 0.9434, 0.7583, 0.9712, 0.7583, 0.9712, 0.7055, 0.9434, 0.7112, 0.9826, 0.789, 0.9167, 0.7468, 0.9338, 0.806, 0.9513, 0.806, 0.9513, 0.7468, 0.9338, 0.7583, 0.9712, 0.8273, 0.8935, 0.789, 0.9167, 0.8496, 0.925, 0.8496, 0.925, 0.789, 0.9167, 0.806, 0.9513, 0.8273, 0.8935, 0.8496, 0.925, 0.8623, 0.8639, 0.8898, 0.8917, 0.8623, 0.8639, 0.8496, 0.925, 0.8899, 0.8319, 0.8623, 0.8639, 0.9216, 0.8551, 0.9216, 0.8551, 0.8623, 0.8639, 0.8898, 0.8917, 0.7207, 0.7285, 0.7089, 0.6876, 0.6602, 0.7508, 0.7089, 0.6876, 0.6429, 0.7121, 0.6602, 0.7508, 0.7957, 0.7631, 0.7474, 0.8052, 0.8139, 0.8139, 0.7474, 0.8052, 0.7863, 0.8374, 0.8139, 0.8139, 0.6886, 0.8289, 0.6956, 0.8758, 0.7253, 0.8684, 0.3107, 0.4138, 0.3177, 0.4754, 0.2504, 0.4316, 0.2799, 0.4914, 0.2504, 0.4316, 0.3177, 0.4754, 0.388, 0.4456, 0.3641, 0.3794, 0.4128, 0.4274, 0.7041, 0.6854, 0.6992, 0.6831, 0.6452, 0.7072, 0.6992, 0.6831, 0.6475, 0.7023, 0.6452, 0.7072, 0.6827, 0.6266, 0.6805, 0.6315, 0.7041, 0.6854, 0.6805, 0.6315, 0.6992, 0.6831, 0.7041, 0.6854, 0.6239, 0.6484, 0.6288, 0.6506, 0.6827, 0.6266, 0.6288, 0.6506, 0.6805, 0.6315, 0.6827, 0.6266, 0.6452, 0.7072, 0.6475, 0.7023, 0.6239, 0.6484, 0.6475, 0.7023, 0.6288, 0.6506, 0.6239, 0.6484, 0.6943, 0.6809, 0.6498, 0.6974, 0.6992, 0.6831, 0.6992, 0.6831, 0.6498, 0.6974, 0.6475, 0.7023, 0.6782, 0.6363, 0.6943, 0.6809, 0.6805, 0.6315, 0.6805, 0.6315, 0.6943, 0.6809, 0.6992, 0.6831, 0.6336, 0.6529, 0.6782, 0.6363, 0.6288, 0.6506, 0.6288, 0.6506, 0.6782, 0.6363, 0.6805, 0.6315, 0.6498, 0.6974, 0.6336, 0.6529, 0.6475, 0.7023, 0.6475, 0.7023, 0.6336, 0.6529, 0.6288, 0.6506, 0.7089, 0.6876, 0.7041, 0.6854, 0.6429, 0.7121, 0.7041, 0.6854, 0.6452, 0.7072, 0.6429, 0.7121, 0.685, 0.6217, 0.6827, 0.6266, 0.7089, 0.6876, 0.6827, 0.6266, 0.7041, 0.6854, 0.7089, 0.6876, 0.6191, 0.6461, 0.6239, 0.6484, 0.685, 0.6217, 0.6239, 0.6484, 0.6827, 0.6266, 0.685, 0.6217, 0.6429, 0.7121, 0.6452, 0.7072, 0.6191, 0.6461, 0.6452, 0.7072, 0.6239, 0.6484, 0.6191, 0.6461, 0.6919, 0.6798, 0.651, 0.695, 0.6943, 0.6809, 0.6943, 0.6809, 0.651, 0.695, 0.6498, 0.6974, 0.677, 0.6388, 0.6919, 0.6798, 0.6782, 0.6363, 0.6782, 0.6363, 0.6919, 0.6798, 0.6943, 0.6809, 0.6361, 0.654, 0.677, 0.6388, 0.6336, 0.6529, 0.6336, 0.6529, 0.677, 0.6388, 0.6782, 0.6363, 0.651, 0.695, 0.6361, 0.654, 0.6498, 0.6974, 0.6498, 0.6974, 0.6361, 0.654, 0.6336, 0.6529])
me_0x0770df8d_gmdl.materials.append(mat_material_002)
me_0x0770df8d_gmdl.use_remesh_fix_poles = True
me_0x0770df8d_gmdl.use_remesh_preserve_attributes = False
me_0x0770df8d_gmdl.update()
arm_armature = bpy.data.armatures.new('Armature')  # bones are not reproduced

# ---- objects
ob_3_320117_f20_u50_0x_24_4856 = bpy.data.objects.new('3,320117 F20 U50 0x 24,4856', me_0x0770df8d_gmdl)
ob_armature = bpy.data.objects.new('Armature', arm_armature)

# ---- transforms, parenting, visibility, modifiers, constraints
ob_3_320117_f20_u50_0x_24_4856.parent = ob_armature
ob_3_320117_f20_u50_0x_24_4856.location = (0.0, 0.0, 0.0)
_vg = ob_3_320117_f20_u50_0x_24_4856.vertex_groups.new(name='Bone')
for _i, _w in zip([0, 1, 2, 3, 4, 5, 6, 7, 8, 9, 10, 11, 12, 13, 14, 15, 16, 17, 18, 19, 20, 21, 22, 23, 24, 25, 26, 27, 28, 29, 30, 31, 32, 33, 34, 35, 36, 37, 38, 39, 40, 41, 42, 43, 44, 45, 46, 47, 48, 49, 50, 51, 52, 53, 54, 55, 56, 57, 58, 59, 60, 61, 62, 63, 64, 65, 66, 67, 68, 69, 70, 71, 72, 73, 74, 75, 76, 77, 78, 79, 80, 81, 82, 83, 84, 85, 86, 87, 88, 89, 90, 91, 92, 93, 94, 95, 96, 97, 98, 99, 100, 101, 102, 103, 104, 105, 106, 107, 108, 109, 110, 111, 112, 113, 114, 115, 116, 117, 118, 119, 120, 121, 122, 123, 124, 125, 126, 127, 128, 129, 130, 131, 132, 133, 134, 135, 136, 137, 138, 139, 140, 141, 142, 143, 144, 145, 146, 147, 148, 149, 150, 151, 152, 153, 154, 155, 156, 157, 158, 159, 160, 161, 162, 163, 164, 165, 166, 167, 168, 169, 170, 171, 172, 173, 174, 175, 176, 177, 178, 179, 180, 181, 182, 183, 184, 185, 186, 187, 188, 189, 190, 191, 192, 193, 194, 195, 196, 197, 198, 199, 200, 201, 202, 203, 204, 205, 206, 207, 208, 209, 210, 211, 212, 213, 214, 215, 216, 217, 218, 219, 220, 221, 222, 223, 224, 225, 226, 227, 228, 229, 230, 231, 232, 233, 234, 235, 236, 237, 238, 239, 240, 241, 242, 243, 244, 245, 246, 247, 248, 249, 250, 251, 252, 253, 254, 255, 256, 257, 258, 259, 260, 261, 262, 263, 264, 265, 266, 267, 268, 269, 270, 271, 272, 273, 274, 275, 276, 277, 278, 279, 280, 281, 282, 283, 284, 285, 286, 287, 288, 289, 290, 291, 292, 293, 294, 295, 296, 297, 298], [1.0, 1.0, 1.0, 1.0, 1.0, 1.0, 1.0, 1.0, 1.0, 1.0, 1.0, 1.0, 1.0, 1.0, 1.0, 1.0, 1.0, 1.0, 1.0, 1.0, 1.0, 1.0, 1.0, 1.0, 1.0, 1.0, 1.0, 1.0, 1.0, 1.0, 1.0, 1.0, 1.0, 1.0, 1.0, 1.0, 1.0, 1.0, 1.0, 1.0, 1.0, 1.0, 1.0, 1.0, 1.0, 1.0, 1.0, 1.0, 1.0, 1.0, 1.0, 1.0, 1.0, 1.0, 1.0, 1.0, 1.0, 1.0, 1.0, 1.0, 1.0, 1.0, 1.0, 1.0, 1.0, 1.0, 1.0, 1.0, 1.0, 1.0, 1.0, 1.0, 1.0, 1.0, 1.0, 1.0, 1.0, 1.0, 1.0, 1.0, 1.0, 1.0, 1.0, 1.0, 1.0, 1.0, 1.0, 1.0, 1.0, 1.0, 1.0, 1.0, 1.0, 1.0, 1.0, 1.0, 1.0, 1.0, 1.0, 1.0, 1.0, 1.0, 1.0, 1.0, 1.0, 1.0, 1.0, 1.0, 1.0, 1.0, 1.0, 1.0, 1.0, 1.0, 1.0, 1.0, 1.0, 1.0, 1.0, 1.0, 1.0, 1.0, 1.0, 1.0, 1.0, 1.0, 1.0, 1.0, 1.0, 1.0, 1.0, 1.0, 1.0, 1.0, 1.0, 1.0, 1.0, 1.0, 1.0, 1.0, 1.0, 1.0, 1.0, 1.0, 1.0, 1.0, 1.0, 1.0, 1.0, 1.0, 1.0, 1.0, 1.0, 1.0, 1.0, 1.0, 1.0, 1.0, 1.0, 1.0, 1.0, 1.0, 1.0, 1.0, 1.0, 1.0, 1.0, 1.0, 1.0, 1.0, 1.0, 1.0, 1.0, 1.0, 1.0, 1.0, 1.0, 1.0, 1.0, 1.0, 1.0, 1.0, 1.0, 1.0, 1.0, 1.0, 1.0, 1.0, 1.0, 1.0, 1.0, 1.0, 1.0, 1.0, 1.0, 1.0, 1.0, 1.0, 1.0, 1.0, 1.0, 1.0, 1.0, 1.0, 1.0, 1.0, 1.0, 1.0, 1.0, 1.0, 1.0, 1.0, 1.0, 1.0, 1.0, 1.0, 1.0, 1.0, 1.0, 1.0, 1.0, 1.0, 1.0, 1.0, 1.0, 1.0, 1.0, 1.0, 1.0, 1.0, 1.0, 1.0, 1.0, 1.0, 1.0, 1.0, 1.0, 1.0, 1.0, 1.0, 1.0, 1.0, 1.0, 1.0, 1.0, 1.0, 1.0, 1.0, 1.0, 1.0, 1.0, 1.0, 1.0, 1.0, 1.0, 1.0, 1.0, 1.0, 1.0, 1.0, 1.0, 1.0, 1.0, 1.0, 1.0, 1.0, 1.0, 1.0, 1.0, 1.0, 1.0, 1.0, 1.0, 1.0, 1.0, 1.0, 1.0, 1.0, 1.0, 1.0, 1.0, 1.0, 1.0, 1.0, 1.0, 1.0, 1.0, 1.0, 1.0, 1.0, 1.0, 1.0, 1.0, 1.0, 1.0, 1.0, 1.0, 1.0, 1.0]): _vg.add([_i], _w, 'REPLACE')
_m = ob_3_320117_f20_u50_0x_24_4856.modifiers.new('Armature', 'ARMATURE')
_m.object = ob_armature
ob_armature.location = (0.0, 0.0, 0.0)

# ---- collection membership
col_collection.objects.link(ob_3_320117_f20_u50_0x_24_4856)
col_collection.objects.link(ob_armature)

# ---- scene / render settings (as saved in the file)
scene.frame_start = 1; scene.frame_end = 250; scene.frame_set(30)
scene.render.engine = 'BLENDER_EEVEE_NEXT'
scene.cycles.sampling_pattern = 'TABULATED_SOBOL'
scene.cycles.use_light_tree = False
scene.view_settings.view_transform = 'Filmic'
bpy.context.view_layer.update()

# ---- added for rendering (the .blend has no active camera and no usable light): camera, sun
cam_auto = bpy.data.cameras.new('AutoCamera')
cam_auto.lens = 50.0
cam_auto.sensor_width = 36.0
cam_auto.clip_end = 1000.0
ob_auto_camera = bpy.data.objects.new('AutoCamera', cam_auto)
scene.collection.objects.link(ob_auto_camera)
ob_auto_camera.location = (1.68838, -2.48553, 1.34439)
ob_auto_camera.rotation_euler = (1.09748, -7.21219e-08, 0.694738)
scene.camera = ob_auto_camera
light_auto_sun = bpy.data.lights.new('AutoSun', 'SUN')
light_auto_sun.energy = 3.0
light_auto_sun.angle = 0.0523599
ob_auto_sun = bpy.data.objects.new('AutoSun', light_auto_sun)
scene.collection.objects.link(ob_auto_sun)
ob_auto_sun.rotation_euler = (0.872665, 0.174533, 0.523599)
bpy.context.view_layer.update()
